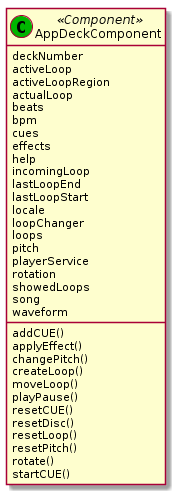

The diagram above was rendered by PlantUML. Its source (embedded in the PNG):
@startuml AppDeckComponent 
class "AppDeckComponent" as deck <<(C,#00b500) Component>>{
    deckNumber
    activeLoop
    activeLoopRegion
    actualLoop
    beats
    bpm
    cues
    effects
    help
    incomingLoop
    lastLoopEnd
    lastLoopStart
    locale
    loopChanger
    loops
    pitch
    playerService
    rotation
    showedLoops
    song
    waveform
    addCUE()
    applyEffect()
    changePitch()
    createLoop()
    moveLoop()
    playPause()
    resetCUE()
    resetDisc()
    resetLoop()
    resetPitch()
    rotate()
    startCUE()
}
@enduml